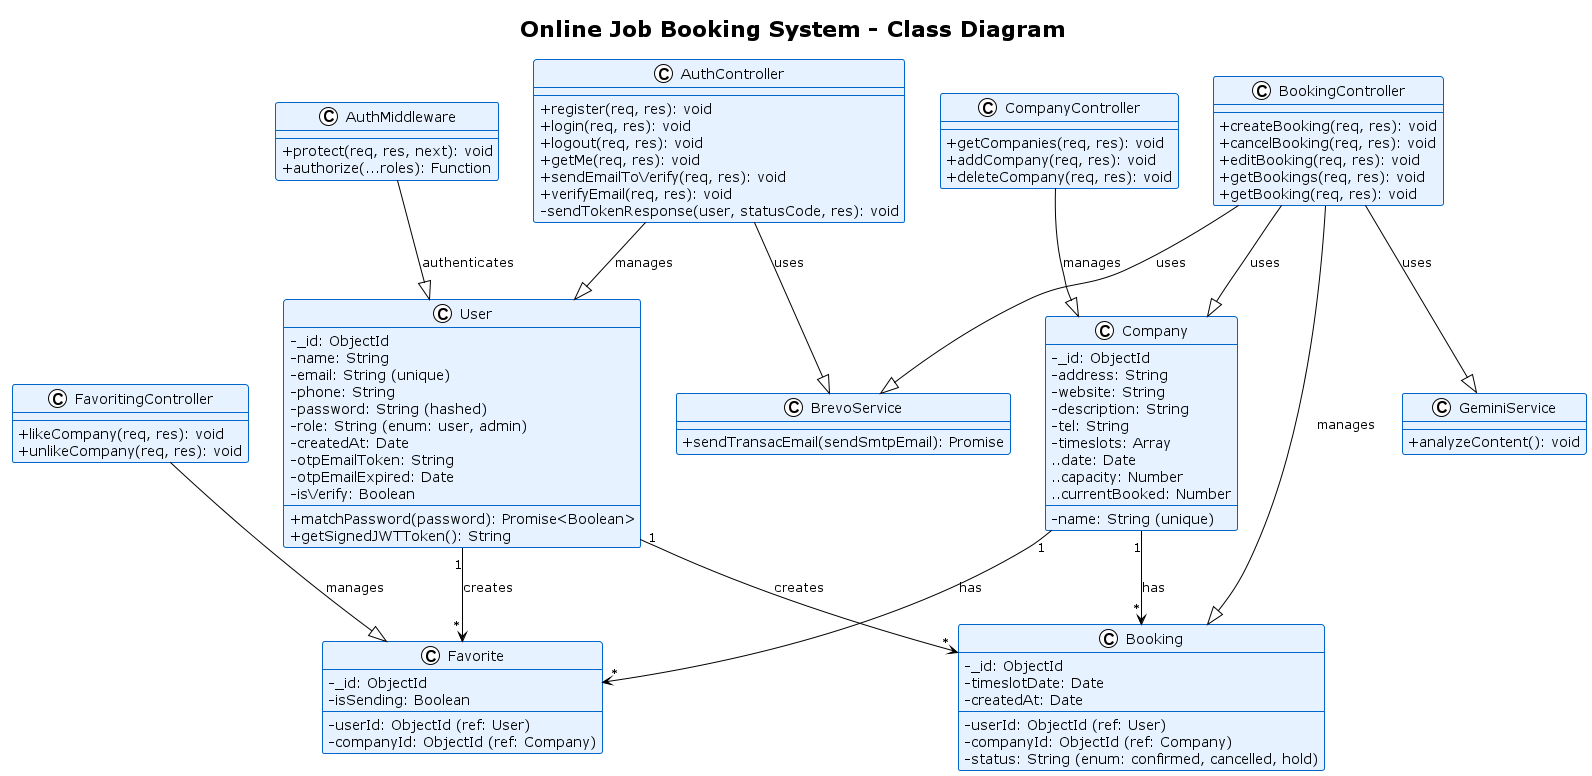

The diagram above was rendered by PlantUML. Its source (embedded in the PNG):
@startuml Online_Job_Booking_ClassDiagram
!theme plain
skinparam classBackgroundColor #E6F2FF
skinparam classBorderColor #0066CC
skinparam classArrowColor #000000
skinparam classAttributeIconSize 0

title Online Job Booking System - Class Diagram

class User {
    - _id: ObjectId
    - name: String
    - email: String (unique)
    - phone: String
    - password: String (hashed)
    - role: String (enum: user, admin)
    - createdAt: Date
    - otpEmailToken: String
    - otpEmailExpired: Date
    - isVerify: Boolean
    --
    + matchPassword(password): Promise<Boolean>
    + getSignedJWTToken(): String
}

class Company {
    - _id: ObjectId
    - name: String (unique)
    - address: String
    - website: String
    - description: String
    - tel: String
    - timeslots: Array
        ..date: Date
        ..capacity: Number
        ..currentBooked: Number
}

class Booking {
    - _id: ObjectId
    - userId: ObjectId (ref: User)
    - companyId: ObjectId (ref: Company)
    - timeslotDate: Date
    - status: String (enum: confirmed, cancelled, hold)
    - createdAt: Date
}

class Favorite {
    - _id: ObjectId
    - userId: ObjectId (ref: User)
    - companyId: ObjectId (ref: Company)
    - isSending: Boolean
}

class AuthController {
    + register(req, res): void
    + login(req, res): void
    + logout(req, res): void
    + getMe(req, res): void
    + sendEmailToVerify(req, res): void
    + verifyEmail(req, res): void
    - sendTokenResponse(user, statusCode, res): void
}

class BookingController {
    + createBooking(req, res): void
    + cancelBooking(req, res): void
    + editBooking(req, res): void
    + getBookings(req, res): void
    + getBooking(req, res): void
}

class CompanyController {
    + getCompanies(req, res): void
    + addCompany(req, res): void
    + deleteCompany(req, res): void
}

class FavoritingController {
    + likeCompany(req, res): void
    + unlikeCompany(req, res): void
}

class AuthMiddleware {
    + protect(req, res, next): void
    + authorize(...roles): Function
}

class BrevoService {
    + sendTransacEmail(sendSmtpEmail): Promise
}

class GeminiService {
    + analyzeContent(): void
}

' Relationships

' User has many Bookings
User "1" --> "*" Booking : creates

' User has many Favorites
User "1" --> "*" Favorite : creates

' Company has many Bookings
Company "1" --> "*" Booking : has

' Company has many Favorites
Company "1" --> "*" Favorite : has

' Controllers use Models
AuthController --|> User : manages
BookingController --|> Booking : manages
BookingController --|> Company : uses
CompanyController --|> Company : manages
FavoritingController --|> Favorite : manages

' Middleware
AuthMiddleware --|> User : authenticates

' External Services
AuthController --|> BrevoService : uses
BookingController --|> BrevoService : uses
BookingController --|> GeminiService : uses

@enduml